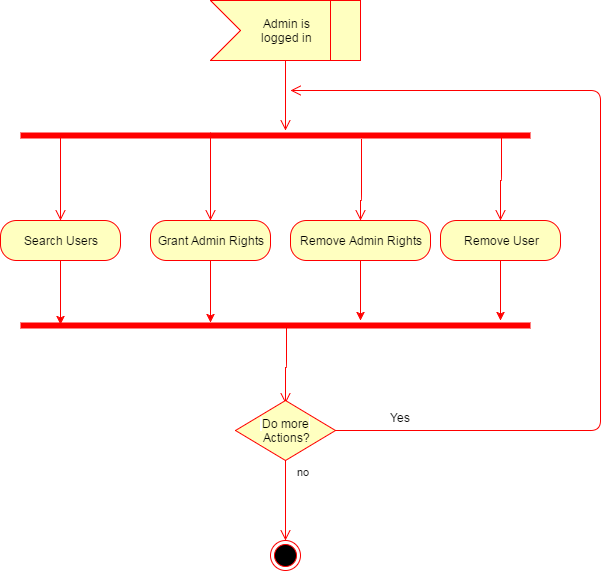

The diagram above was exported from draw.io. Its source (the exported page's mxGraphModel, read from the mxfile embedded in the PNG):
<mxGraphModel dx="1826" dy="1120" grid="1" gridSize="10" guides="1" tooltips="1" connect="1" arrows="1" fold="1" page="0" pageScale="1" pageWidth="1169" pageHeight="826" background="#ffffff" math="0" shadow="0">
  <root>
    <mxCell id="0" style=";html=1;" />
    <mxCell id="1" style=";html=1;" parent="0" />
    <mxCell id="55" value="" style="edgeStyle=orthogonalEdgeStyle;html=1;verticalAlign=bottom;endArrow=open;endSize=8;strokeColor=#FF0000;fillColor=#ffffff;exitX=0.5;exitY=1;" parent="1" edge="1" target="83" source="70">
      <mxGeometry relative="1" as="geometry">
        <mxPoint x="80" y="10" as="targetPoint" />
        <mxPoint x="80" y="-60" as="sourcePoint" />
        <Array as="points">
          <mxPoint x="35" y="-10" />
          <mxPoint x="35" y="-10" />
        </Array>
      </mxGeometry>
    </mxCell>
    <mxCell id="70" value="Admin is&lt;div&gt;logged in&lt;/div&gt;" style="shape=step;whiteSpace=wrap;html=1;fillColor=#FFFFC0;strokeColor=#FF0000;" parent="1" vertex="1">
      <mxGeometry x="-40" y="-120" width="150" height="60" as="geometry" />
    </mxCell>
    <mxCell id="71" value="" style="whiteSpace=wrap;html=1;strokeColor=#FF0000;fillColor=#FFFFC0;" parent="1" vertex="1">
      <mxGeometry x="80" y="-120" width="30" height="60" as="geometry" />
    </mxCell>
    <mxCell id="83" value="" style="shape=line;html=1;strokeWidth=6;strokeColor=#FF0000;labelBackgroundColor=#FFFFFF;fillColor=#ffffff;" parent="1" vertex="1">
      <mxGeometry x="-230" y="10" width="510" height="10" as="geometry" />
    </mxCell>
    <mxCell id="98" style="edgeStyle=orthogonalEdgeStyle;rounded=0;html=1;jettySize=auto;orthogonalLoop=1;fillColor=#ffffff;strokeColor=#FF0000;entryX=0.373;entryY=0.2;entryPerimeter=0;" parent="1" source="85" edge="1" target="91">
      <mxGeometry relative="1" as="geometry">
        <mxPoint x="-80" y="200" as="targetPoint" />
        <Array as="points" />
      </mxGeometry>
    </mxCell>
    <mxCell id="85" value="&lt;span style=&quot;background-color: rgb(255 , 255 , 192)&quot;&gt;Grant Admin Rights&lt;/span&gt;" style="rounded=1;whiteSpace=wrap;html=1;arcSize=40;fillColor=#FFFFC0;strokeColor=#FF0000;labelBackgroundColor=#FFFFFF;" parent="1" vertex="1">
      <mxGeometry x="-100" y="100" width="120" height="40" as="geometry" />
    </mxCell>
    <mxCell id="86" value="" style="edgeStyle=orthogonalEdgeStyle;html=1;verticalAlign=bottom;endArrow=open;endSize=8;strokeColor=#FF0000;exitX=0.373;exitY=0.2;exitPerimeter=0;entryX=0.5;entryY=0;fillColor=#ffffff;" parent="1" source="83" target="85" edge="1">
      <mxGeometry relative="1" as="geometry">
        <mxPoint x="-80" y="200" as="targetPoint" />
        <Array as="points" />
      </mxGeometry>
    </mxCell>
    <mxCell id="87" value="&lt;div style=&quot;text-align: center&quot;&gt;&lt;span style=&quot;background-color: rgb(255 , 255 , 192)&quot;&gt;Remove Admin Rights&lt;/span&gt;&lt;/div&gt;" style="rounded=1;whiteSpace=wrap;html=1;arcSize=40;fillColor=#FFFFC0;strokeColor=#FF0000;labelBackgroundColor=#FFFFFF;" parent="1" vertex="1">
      <mxGeometry x="40" y="100" width="140" height="40" as="geometry" />
    </mxCell>
    <mxCell id="96" style="edgeStyle=orthogonalEdgeStyle;rounded=0;html=1;jettySize=auto;orthogonalLoop=1;fillColor=#ffffff;strokeColor=#FF0000;" parent="1" source="89" edge="1">
      <mxGeometry relative="1" as="geometry">
        <mxPoint x="250" y="200" as="targetPoint" />
      </mxGeometry>
    </mxCell>
    <mxCell id="89" value="&lt;span style=&quot;background-color: rgb(255 , 255 , 192)&quot;&gt;Remove User&lt;/span&gt;" style="rounded=1;whiteSpace=wrap;html=1;arcSize=40;fillColor=#FFFFC0;strokeColor=#FF0000;labelBackgroundColor=#FFFFFF;" parent="1" vertex="1">
      <mxGeometry x="190" y="100" width="120" height="40" as="geometry" />
    </mxCell>
    <mxCell id="90" value="" style="edgeStyle=orthogonalEdgeStyle;html=1;verticalAlign=bottom;endArrow=open;endSize=8;strokeColor=#FF0000;exitX=0.943;exitY=0.8;exitPerimeter=0;fillColor=#ffffff;entryX=0.5;entryY=0;" parent="1" source="83" edge="1" target="89">
      <mxGeometry relative="1" as="geometry">
        <mxPoint x="240" y="100" as="targetPoint" />
        <Array as="points">
          <mxPoint x="251" y="60" />
          <mxPoint x="250" y="60" />
        </Array>
      </mxGeometry>
    </mxCell>
    <mxCell id="91" value="" style="shape=line;html=1;strokeWidth=6;strokeColor=#FF0000;labelBackgroundColor=#FFFFFF;fillColor=#ffffff;" parent="1" vertex="1">
      <mxGeometry x="-230" y="200" width="510" height="10" as="geometry" />
    </mxCell>
    <mxCell id="92" value="" style="edgeStyle=orthogonalEdgeStyle;html=1;verticalAlign=bottom;endArrow=open;endSize=8;strokeColor=#FF0000;fillColor=#ffffff;exitX=0.522;exitY=0.4;exitPerimeter=0;" parent="1" source="91" edge="1">
      <mxGeometry relative="1" as="geometry">
        <mxPoint x="35" y="283" as="targetPoint" />
        <mxPoint x="35" y="210" as="sourcePoint" />
        <Array as="points">
          <mxPoint x="36" y="247" />
          <mxPoint x="35" y="247" />
        </Array>
      </mxGeometry>
    </mxCell>
    <mxCell id="99" value="&lt;span style=&quot;background-color: rgb(255 , 255 , 192)&quot;&gt;Do more&lt;/span&gt;&lt;div&gt;&lt;span style=&quot;background-color: rgb(255 , 255 , 192)&quot;&gt;&amp;nbsp;Actions?&lt;/span&gt;&lt;/div&gt;" style="rhombus;whiteSpace=wrap;html=1;fillColor=#FFFFC0;strokeColor=#FF0000;labelBackgroundColor=#FFFFFF;" parent="1" vertex="1">
      <mxGeometry x="-15" y="280" width="100" height="60" as="geometry" />
    </mxCell>
    <mxCell id="100" value="no" style="edgeStyle=orthogonalEdgeStyle;html=1;align=left;verticalAlign=bottom;endArrow=open;endSize=8;strokeColor=#FF0000;exitX=0.5;exitY=1;fillColor=#ffffff;entryX=0.5;entryY=0;" parent="1" source="99" edge="1" target="105">
      <mxGeometry x="-0.5" y="10" relative="1" as="geometry">
        <mxPoint x="80" y="420" as="targetPoint" />
        <Array as="points">
          <mxPoint x="35" y="380" />
          <mxPoint x="35" y="380" />
        </Array>
        <mxPoint as="offset" />
      </mxGeometry>
    </mxCell>
    <mxCell id="104" value="" style="edgeStyle=orthogonalEdgeStyle;html=1;verticalAlign=bottom;endArrow=open;endSize=8;strokeColor=#FF0000;exitX=1;exitY=0.5;fillColor=#ffffff;" parent="1" source="99" edge="1">
      <mxGeometry relative="1" as="geometry">
        <mxPoint x="40" y="-30" as="targetPoint" />
        <mxPoint x="265" y="360" as="sourcePoint" />
        <Array as="points">
          <mxPoint x="350" y="310" />
          <mxPoint x="350" y="-30" />
        </Array>
      </mxGeometry>
    </mxCell>
    <mxCell id="105" value="" style="ellipse;html=1;shape=endState;fillColor=#000000;strokeColor=#FF0000;labelBackgroundColor=#FFFFFF;" parent="1" vertex="1">
      <mxGeometry x="20" y="420" width="30" height="30" as="geometry" />
    </mxCell>
    <mxCell id="106" value="Yes" style="text;html=1;strokeColor=#FFFFFF;fillColor=none;align=center;verticalAlign=middle;whiteSpace=wrap;labelBackgroundColor=#FFFFFF;" parent="1" vertex="1">
      <mxGeometry x="130" y="287" width="40" height="20" as="geometry" />
    </mxCell>
    <mxCell id="111" style="edgeStyle=orthogonalEdgeStyle;rounded=0;html=1;exitX=0.5;exitY=1;jettySize=auto;orthogonalLoop=1;strokeColor=#FF0000;" edge="1" parent="1" source="109">
      <mxGeometry relative="1" as="geometry">
        <mxPoint x="-190" y="204" as="targetPoint" />
      </mxGeometry>
    </mxCell>
    <mxCell id="109" value="&lt;div style=&quot;text-align: center&quot;&gt;&lt;span style=&quot;background-color: rgb(255 , 255 , 192)&quot;&gt;Search Users&lt;/span&gt;&lt;/div&gt;" style="rounded=1;whiteSpace=wrap;html=1;arcSize=40;fillColor=#FFFFC0;strokeColor=#FF0000;labelBackgroundColor=#FFFFFF;" vertex="1" parent="1">
      <mxGeometry x="-250" y="100" width="120" height="40" as="geometry" />
    </mxCell>
    <mxCell id="113" value="" style="edgeStyle=orthogonalEdgeStyle;html=1;verticalAlign=bottom;endArrow=open;endSize=8;strokeColor=#FF0000;exitX=0.078;exitY=0.5;exitPerimeter=0;" edge="1" source="83" parent="1">
      <mxGeometry relative="1" as="geometry">
        <mxPoint x="-190" y="100" as="targetPoint" />
        <Array as="points" />
      </mxGeometry>
    </mxCell>
    <mxCell id="118" value="" style="edgeStyle=orthogonalEdgeStyle;html=1;verticalAlign=bottom;endArrow=open;endSize=8;strokeColor=#ff0000;exitX=0.669;exitY=0.9;exitPerimeter=0;entryX=0.5;entryY=0;" edge="1" source="83" parent="1" target="87">
      <mxGeometry relative="1" as="geometry">
        <mxPoint x="-190" y="570" as="targetPoint" />
        <Array as="points">
          <mxPoint x="111" y="80" />
          <mxPoint x="110" y="80" />
        </Array>
      </mxGeometry>
    </mxCell>
    <mxCell id="119" style="edgeStyle=orthogonalEdgeStyle;rounded=0;html=1;jettySize=auto;orthogonalLoop=1;fillColor=#ffffff;strokeColor=#FF0000;exitX=0.5;exitY=1;" edge="1" parent="1" source="87" target="91">
      <mxGeometry relative="1" as="geometry">
        <mxPoint x="260" y="210" as="targetPoint" />
        <mxPoint x="260" y="150" as="sourcePoint" />
        <Array as="points">
          <mxPoint x="110" y="175" />
          <mxPoint x="110" y="175" />
        </Array>
      </mxGeometry>
    </mxCell>
  </root>
</mxGraphModel>